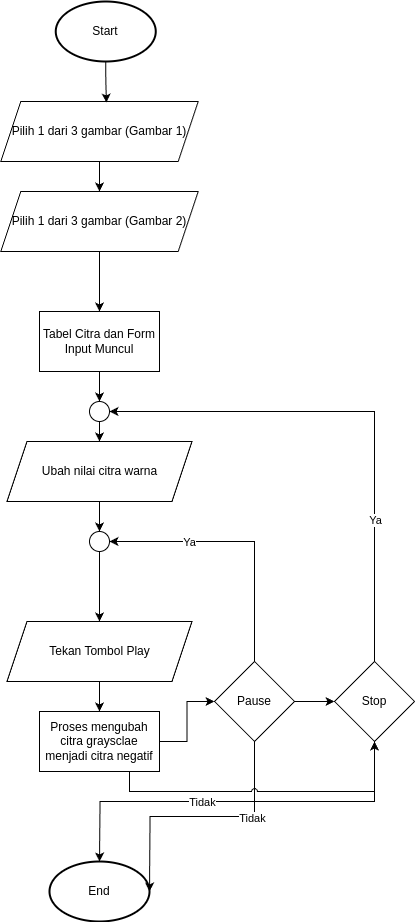

The diagram above was exported from draw.io. Its source (the exported page's mxGraphModel, read from the mxfile embedded in the PNG):
<mxGraphModel dx="1510" dy="869" grid="1" gridSize="10" guides="1" tooltips="1" connect="1" arrows="1" fold="1" page="1" pageScale="1" pageWidth="850" pageHeight="1100" math="0" shadow="0">
  <root>
    <mxCell id="0" />
    <mxCell id="1" parent="0" />
    <mxCell id="YPFUfWVb4xvoclRdpn4Y-2" value="Start" style="strokeWidth=2;html=1;shape=mxgraph.flowchart.start_1;whiteSpace=wrap;" vertex="1" parent="1">
      <mxGeometry x="331.25" y="20" width="100" height="60" as="geometry" />
    </mxCell>
    <mxCell id="YPFUfWVb4xvoclRdpn4Y-3" value="End" style="strokeWidth=2;html=1;shape=mxgraph.flowchart.start_1;whiteSpace=wrap;" vertex="1" parent="1">
      <mxGeometry x="325" y="880" width="100" height="60" as="geometry" />
    </mxCell>
    <mxCell id="YPFUfWVb4xvoclRdpn4Y-14" style="edgeStyle=orthogonalEdgeStyle;rounded=0;orthogonalLoop=1;jettySize=auto;html=1;exitX=0.5;exitY=1;exitDx=0;exitDy=0;entryX=0.5;entryY=0;entryDx=0;entryDy=0;" edge="1" parent="1" source="YPFUfWVb4xvoclRdpn4Y-4" target="YPFUfWVb4xvoclRdpn4Y-5">
      <mxGeometry relative="1" as="geometry" />
    </mxCell>
    <mxCell id="YPFUfWVb4xvoclRdpn4Y-4" value="Pilih 1 dari 3 gambar (Gambar 2)" style="shape=parallelogram;perimeter=parallelogramPerimeter;whiteSpace=wrap;html=1;fixedSize=1;" vertex="1" parent="1">
      <mxGeometry x="276.25" y="210" width="197.5" height="60" as="geometry" />
    </mxCell>
    <mxCell id="YPFUfWVb4xvoclRdpn4Y-15" style="edgeStyle=orthogonalEdgeStyle;rounded=0;orthogonalLoop=1;jettySize=auto;html=1;entryX=0.5;entryY=0;entryDx=0;entryDy=0;exitX=0.5;exitY=1;exitDx=0;exitDy=0;" edge="1" parent="1" source="YPFUfWVb4xvoclRdpn4Y-21" target="YPFUfWVb4xvoclRdpn4Y-6">
      <mxGeometry relative="1" as="geometry">
        <mxPoint x="380" y="420" as="sourcePoint" />
      </mxGeometry>
    </mxCell>
    <mxCell id="YPFUfWVb4xvoclRdpn4Y-22" style="edgeStyle=orthogonalEdgeStyle;rounded=0;orthogonalLoop=1;jettySize=auto;html=1;exitX=0.5;exitY=1;exitDx=0;exitDy=0;entryX=0.5;entryY=0;entryDx=0;entryDy=0;" edge="1" parent="1" source="YPFUfWVb4xvoclRdpn4Y-5" target="YPFUfWVb4xvoclRdpn4Y-21">
      <mxGeometry relative="1" as="geometry" />
    </mxCell>
    <mxCell id="YPFUfWVb4xvoclRdpn4Y-5" value="Tabel Citra dan Form Input Muncul" style="rounded=0;whiteSpace=wrap;html=1;" vertex="1" parent="1">
      <mxGeometry x="315" y="330" width="120" height="60" as="geometry" />
    </mxCell>
    <mxCell id="YPFUfWVb4xvoclRdpn4Y-28" style="edgeStyle=orthogonalEdgeStyle;rounded=0;orthogonalLoop=1;jettySize=auto;html=1;exitX=0.5;exitY=1;exitDx=0;exitDy=0;entryX=0.5;entryY=0;entryDx=0;entryDy=0;" edge="1" parent="1" source="YPFUfWVb4xvoclRdpn4Y-6" target="YPFUfWVb4xvoclRdpn4Y-27">
      <mxGeometry relative="1" as="geometry" />
    </mxCell>
    <mxCell id="YPFUfWVb4xvoclRdpn4Y-6" value="Ubah nilai citra warna" style="shape=parallelogram;perimeter=parallelogramPerimeter;whiteSpace=wrap;html=1;fixedSize=1;" vertex="1" parent="1">
      <mxGeometry x="282.5" y="460" width="185" height="60" as="geometry" />
    </mxCell>
    <mxCell id="YPFUfWVb4xvoclRdpn4Y-17" style="edgeStyle=orthogonalEdgeStyle;rounded=0;orthogonalLoop=1;jettySize=auto;html=1;exitX=0.5;exitY=1;exitDx=0;exitDy=0;entryX=0.5;entryY=0;entryDx=0;entryDy=0;" edge="1" parent="1" source="YPFUfWVb4xvoclRdpn4Y-7" target="YPFUfWVb4xvoclRdpn4Y-9">
      <mxGeometry relative="1" as="geometry" />
    </mxCell>
    <mxCell id="YPFUfWVb4xvoclRdpn4Y-7" value="Tekan Tombol Play" style="shape=parallelogram;perimeter=parallelogramPerimeter;whiteSpace=wrap;html=1;fixedSize=1;" vertex="1" parent="1">
      <mxGeometry x="282.5" y="640" width="185" height="60" as="geometry" />
    </mxCell>
    <mxCell id="YPFUfWVb4xvoclRdpn4Y-18" style="edgeStyle=orthogonalEdgeStyle;rounded=0;orthogonalLoop=1;jettySize=auto;html=1;exitX=1;exitY=0.5;exitDx=0;exitDy=0;entryX=0;entryY=0.5;entryDx=0;entryDy=0;" edge="1" parent="1" source="YPFUfWVb4xvoclRdpn4Y-9" target="YPFUfWVb4xvoclRdpn4Y-19">
      <mxGeometry relative="1" as="geometry">
        <mxPoint x="510" y="660" as="targetPoint" />
      </mxGeometry>
    </mxCell>
    <mxCell id="YPFUfWVb4xvoclRdpn4Y-9" value="Proses mengubah citra graysclae menjadi citra negatif" style="rounded=0;whiteSpace=wrap;html=1;" vertex="1" parent="1">
      <mxGeometry x="315" y="730" width="120" height="60" as="geometry" />
    </mxCell>
    <mxCell id="YPFUfWVb4xvoclRdpn4Y-23" style="edgeStyle=orthogonalEdgeStyle;rounded=0;orthogonalLoop=1;jettySize=auto;html=1;exitX=0.5;exitY=0;exitDx=0;exitDy=0;entryX=1;entryY=0.5;entryDx=0;entryDy=0;" edge="1" parent="1" source="YPFUfWVb4xvoclRdpn4Y-19" target="YPFUfWVb4xvoclRdpn4Y-27">
      <mxGeometry relative="1" as="geometry" />
    </mxCell>
    <mxCell id="YPFUfWVb4xvoclRdpn4Y-24" value="Ya" style="edgeLabel;html=1;align=center;verticalAlign=middle;resizable=0;points=[];" vertex="1" connectable="0" parent="YPFUfWVb4xvoclRdpn4Y-23">
      <mxGeometry x="0.4015" relative="1" as="geometry">
        <mxPoint as="offset" />
      </mxGeometry>
    </mxCell>
    <mxCell id="YPFUfWVb4xvoclRdpn4Y-30" style="edgeStyle=orthogonalEdgeStyle;rounded=0;orthogonalLoop=1;jettySize=auto;html=1;exitX=1;exitY=0.5;exitDx=0;exitDy=0;entryX=0;entryY=0.5;entryDx=0;entryDy=0;" edge="1" parent="1" source="YPFUfWVb4xvoclRdpn4Y-19" target="YPFUfWVb4xvoclRdpn4Y-29">
      <mxGeometry relative="1" as="geometry" />
    </mxCell>
    <mxCell id="YPFUfWVb4xvoclRdpn4Y-19" value="Pause" style="rhombus;whiteSpace=wrap;html=1;" vertex="1" parent="1">
      <mxGeometry x="490" y="680" width="80" height="80" as="geometry" />
    </mxCell>
    <mxCell id="YPFUfWVb4xvoclRdpn4Y-21" value="" style="ellipse;whiteSpace=wrap;html=1;aspect=fixed;" vertex="1" parent="1">
      <mxGeometry x="365" y="420" width="20" height="20" as="geometry" />
    </mxCell>
    <mxCell id="YPFUfWVb4xvoclRdpn4Y-25" style="edgeStyle=orthogonalEdgeStyle;rounded=0;orthogonalLoop=1;jettySize=auto;html=1;exitX=0.5;exitY=1;exitDx=0;exitDy=0;entryX=1;entryY=0.5;entryDx=0;entryDy=0;entryPerimeter=0;" edge="1" parent="1" source="YPFUfWVb4xvoclRdpn4Y-19">
      <mxGeometry relative="1" as="geometry">
        <mxPoint x="425" y="910" as="targetPoint" />
      </mxGeometry>
    </mxCell>
    <mxCell id="YPFUfWVb4xvoclRdpn4Y-26" value="Tidak" style="edgeLabel;html=1;align=center;verticalAlign=middle;resizable=0;points=[];" vertex="1" connectable="0" parent="YPFUfWVb4xvoclRdpn4Y-25">
      <mxGeometry x="-0.3883" y="1" relative="1" as="geometry">
        <mxPoint as="offset" />
      </mxGeometry>
    </mxCell>
    <mxCell id="YPFUfWVb4xvoclRdpn4Y-44" style="edgeStyle=orthogonalEdgeStyle;rounded=0;orthogonalLoop=1;jettySize=auto;html=1;exitX=0.5;exitY=1;exitDx=0;exitDy=0;entryX=0.5;entryY=0;entryDx=0;entryDy=0;" edge="1" parent="1" source="YPFUfWVb4xvoclRdpn4Y-27" target="YPFUfWVb4xvoclRdpn4Y-7">
      <mxGeometry relative="1" as="geometry" />
    </mxCell>
    <mxCell id="YPFUfWVb4xvoclRdpn4Y-27" value="" style="ellipse;whiteSpace=wrap;html=1;aspect=fixed;" vertex="1" parent="1">
      <mxGeometry x="365" y="550" width="20" height="20" as="geometry" />
    </mxCell>
    <mxCell id="YPFUfWVb4xvoclRdpn4Y-32" style="edgeStyle=orthogonalEdgeStyle;rounded=0;orthogonalLoop=1;jettySize=auto;html=1;exitX=0.5;exitY=0;exitDx=0;exitDy=0;entryX=1;entryY=0.5;entryDx=0;entryDy=0;" edge="1" parent="1" source="YPFUfWVb4xvoclRdpn4Y-29" target="YPFUfWVb4xvoclRdpn4Y-21">
      <mxGeometry relative="1" as="geometry" />
    </mxCell>
    <mxCell id="YPFUfWVb4xvoclRdpn4Y-33" value="Ya" style="edgeLabel;html=1;align=center;verticalAlign=middle;resizable=0;points=[];" vertex="1" connectable="0" parent="YPFUfWVb4xvoclRdpn4Y-32">
      <mxGeometry x="-0.451" relative="1" as="geometry">
        <mxPoint as="offset" />
      </mxGeometry>
    </mxCell>
    <mxCell id="YPFUfWVb4xvoclRdpn4Y-29" value="Stop" style="rhombus;whiteSpace=wrap;html=1;" vertex="1" parent="1">
      <mxGeometry x="610" y="680" width="80" height="80" as="geometry" />
    </mxCell>
    <mxCell id="YPFUfWVb4xvoclRdpn4Y-31" style="edgeStyle=orthogonalEdgeStyle;rounded=0;orthogonalLoop=1;jettySize=auto;html=1;exitX=0.75;exitY=1;exitDx=0;exitDy=0;entryX=0.5;entryY=1;entryDx=0;entryDy=0;jumpStyle=arc;" edge="1" parent="1" source="YPFUfWVb4xvoclRdpn4Y-9" target="YPFUfWVb4xvoclRdpn4Y-29">
      <mxGeometry relative="1" as="geometry">
        <mxPoint x="435" y="730" as="sourcePoint" />
        <mxPoint x="688.6399999999999" y="740.52" as="targetPoint" />
      </mxGeometry>
    </mxCell>
    <mxCell id="YPFUfWVb4xvoclRdpn4Y-34" style="edgeStyle=orthogonalEdgeStyle;rounded=0;orthogonalLoop=1;jettySize=auto;html=1;exitX=0.5;exitY=1;exitDx=0;exitDy=0;entryX=0.5;entryY=0;entryDx=0;entryDy=0;entryPerimeter=0;" edge="1" parent="1" source="YPFUfWVb4xvoclRdpn4Y-29">
      <mxGeometry relative="1" as="geometry">
        <mxPoint x="375" y="880" as="targetPoint" />
      </mxGeometry>
    </mxCell>
    <mxCell id="YPFUfWVb4xvoclRdpn4Y-35" value="Tidak" style="edgeLabel;html=1;align=center;verticalAlign=middle;resizable=0;points=[];" vertex="1" connectable="0" parent="YPFUfWVb4xvoclRdpn4Y-34">
      <mxGeometry x="0.1749" relative="1" as="geometry">
        <mxPoint as="offset" />
      </mxGeometry>
    </mxCell>
    <mxCell id="YPFUfWVb4xvoclRdpn4Y-43" style="edgeStyle=orthogonalEdgeStyle;rounded=0;orthogonalLoop=1;jettySize=auto;html=1;exitX=0.5;exitY=1;exitDx=0;exitDy=0;entryX=0.5;entryY=0;entryDx=0;entryDy=0;" edge="1" parent="1" source="YPFUfWVb4xvoclRdpn4Y-41" target="YPFUfWVb4xvoclRdpn4Y-4">
      <mxGeometry relative="1" as="geometry" />
    </mxCell>
    <mxCell id="YPFUfWVb4xvoclRdpn4Y-41" value="Pilih 1 dari 3 gambar (Gambar 1)" style="shape=parallelogram;perimeter=parallelogramPerimeter;whiteSpace=wrap;html=1;fixedSize=1;" vertex="1" parent="1">
      <mxGeometry x="276.25" y="120" width="197.5" height="60" as="geometry" />
    </mxCell>
    <mxCell id="YPFUfWVb4xvoclRdpn4Y-42" style="edgeStyle=orthogonalEdgeStyle;rounded=0;orthogonalLoop=1;jettySize=auto;html=1;exitX=0.5;exitY=1;exitDx=0;exitDy=0;exitPerimeter=0;entryX=0.535;entryY=0.017;entryDx=0;entryDy=0;entryPerimeter=0;" edge="1" parent="1" source="YPFUfWVb4xvoclRdpn4Y-2" target="YPFUfWVb4xvoclRdpn4Y-41">
      <mxGeometry relative="1" as="geometry" />
    </mxCell>
  </root>
</mxGraphModel>